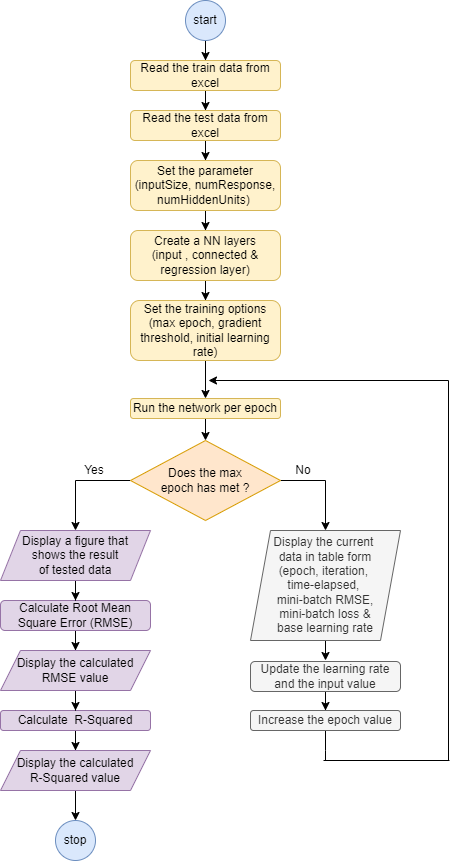

The diagram above was exported from draw.io. Its source (the exported page's mxGraphModel, read from the mxfile embedded in the PNG):
<mxGraphModel dx="573" dy="983" grid="1" gridSize="10" guides="1" tooltips="1" connect="1" arrows="1" fold="1" page="1" pageScale="1" pageWidth="827" pageHeight="1169" math="0" shadow="0">
  <root>
    <mxCell id="WIyWlLk6GJQsqaUBKTNV-0" />
    <mxCell id="WIyWlLk6GJQsqaUBKTNV-1" parent="WIyWlLk6GJQsqaUBKTNV-0" />
    <mxCell id="G1v8DSd4pgDohbF13QBu-19" style="edgeStyle=orthogonalEdgeStyle;rounded=0;orthogonalLoop=1;jettySize=auto;html=1;" edge="1" parent="WIyWlLk6GJQsqaUBKTNV-1" source="G1v8DSd4pgDohbF13QBu-0" target="G1v8DSd4pgDohbF13QBu-2">
      <mxGeometry relative="1" as="geometry" />
    </mxCell>
    <mxCell id="G1v8DSd4pgDohbF13QBu-0" value="start" style="ellipse;whiteSpace=wrap;html=1;aspect=fixed;fillColor=#dae8fc;strokeColor=#6c8ebf;" vertex="1" parent="WIyWlLk6GJQsqaUBKTNV-1">
      <mxGeometry x="215" y="20" width="40" height="40" as="geometry" />
    </mxCell>
    <mxCell id="G1v8DSd4pgDohbF13QBu-1" value="stop" style="ellipse;whiteSpace=wrap;html=1;aspect=fixed;fillColor=#dae8fc;strokeColor=#6c8ebf;" vertex="1" parent="WIyWlLk6GJQsqaUBKTNV-1">
      <mxGeometry x="85" y="840" width="40" height="40" as="geometry" />
    </mxCell>
    <mxCell id="G1v8DSd4pgDohbF13QBu-20" style="edgeStyle=orthogonalEdgeStyle;rounded=0;orthogonalLoop=1;jettySize=auto;html=1;entryX=0.5;entryY=0;entryDx=0;entryDy=0;" edge="1" parent="WIyWlLk6GJQsqaUBKTNV-1" source="G1v8DSd4pgDohbF13QBu-2" target="G1v8DSd4pgDohbF13QBu-3">
      <mxGeometry relative="1" as="geometry" />
    </mxCell>
    <mxCell id="G1v8DSd4pgDohbF13QBu-2" value="Read the train data from excel" style="rounded=1;whiteSpace=wrap;html=1;fontSize=12;glass=0;strokeWidth=1;shadow=0;fillColor=#fff2cc;strokeColor=#d6b656;" vertex="1" parent="WIyWlLk6GJQsqaUBKTNV-1">
      <mxGeometry x="160" y="80" width="150" height="30" as="geometry" />
    </mxCell>
    <mxCell id="G1v8DSd4pgDohbF13QBu-22" style="edgeStyle=orthogonalEdgeStyle;rounded=0;orthogonalLoop=1;jettySize=auto;html=1;entryX=0.5;entryY=0;entryDx=0;entryDy=0;" edge="1" parent="WIyWlLk6GJQsqaUBKTNV-1" source="G1v8DSd4pgDohbF13QBu-3" target="G1v8DSd4pgDohbF13QBu-4">
      <mxGeometry relative="1" as="geometry" />
    </mxCell>
    <mxCell id="G1v8DSd4pgDohbF13QBu-3" value="Read the test data from excel" style="rounded=1;whiteSpace=wrap;html=1;fontSize=12;glass=0;strokeWidth=1;shadow=0;fillColor=#fff2cc;strokeColor=#d6b656;" vertex="1" parent="WIyWlLk6GJQsqaUBKTNV-1">
      <mxGeometry x="160" y="130" width="150" height="30" as="geometry" />
    </mxCell>
    <mxCell id="G1v8DSd4pgDohbF13QBu-24" style="edgeStyle=orthogonalEdgeStyle;rounded=0;orthogonalLoop=1;jettySize=auto;html=1;entryX=0.5;entryY=0;entryDx=0;entryDy=0;" edge="1" parent="WIyWlLk6GJQsqaUBKTNV-1" source="G1v8DSd4pgDohbF13QBu-4" target="G1v8DSd4pgDohbF13QBu-5">
      <mxGeometry relative="1" as="geometry" />
    </mxCell>
    <mxCell id="G1v8DSd4pgDohbF13QBu-4" value="Set the parameter&lt;br&gt;(inputSize, numResponse, numHiddenUnits)&amp;nbsp;" style="rounded=1;whiteSpace=wrap;html=1;fontSize=12;glass=0;strokeWidth=1;shadow=0;fillColor=#fff2cc;strokeColor=#d6b656;" vertex="1" parent="WIyWlLk6GJQsqaUBKTNV-1">
      <mxGeometry x="160" y="180" width="150" height="50" as="geometry" />
    </mxCell>
    <mxCell id="G1v8DSd4pgDohbF13QBu-25" style="edgeStyle=orthogonalEdgeStyle;rounded=0;orthogonalLoop=1;jettySize=auto;html=1;entryX=0.5;entryY=0;entryDx=0;entryDy=0;" edge="1" parent="WIyWlLk6GJQsqaUBKTNV-1" source="G1v8DSd4pgDohbF13QBu-5" target="G1v8DSd4pgDohbF13QBu-6">
      <mxGeometry relative="1" as="geometry" />
    </mxCell>
    <mxCell id="G1v8DSd4pgDohbF13QBu-5" value="Create a NN layers&lt;br&gt;(input , connected &amp;amp; regression layer)" style="rounded=1;whiteSpace=wrap;html=1;fontSize=12;glass=0;strokeWidth=1;shadow=0;fillColor=#fff2cc;strokeColor=#d6b656;" vertex="1" parent="WIyWlLk6GJQsqaUBKTNV-1">
      <mxGeometry x="160" y="250" width="150" height="50" as="geometry" />
    </mxCell>
    <mxCell id="G1v8DSd4pgDohbF13QBu-26" style="edgeStyle=orthogonalEdgeStyle;rounded=0;orthogonalLoop=1;jettySize=auto;html=1;entryX=0.5;entryY=0;entryDx=0;entryDy=0;" edge="1" parent="WIyWlLk6GJQsqaUBKTNV-1" source="G1v8DSd4pgDohbF13QBu-6" target="G1v8DSd4pgDohbF13QBu-7">
      <mxGeometry relative="1" as="geometry" />
    </mxCell>
    <mxCell id="G1v8DSd4pgDohbF13QBu-6" value="Set the training options&lt;br&gt;(max epoch, gradient threshold, initial learning rate)" style="rounded=1;whiteSpace=wrap;html=1;fontSize=12;glass=0;strokeWidth=1;shadow=0;fillColor=#fff2cc;strokeColor=#d6b656;" vertex="1" parent="WIyWlLk6GJQsqaUBKTNV-1">
      <mxGeometry x="160" y="320" width="150" height="60" as="geometry" />
    </mxCell>
    <mxCell id="G1v8DSd4pgDohbF13QBu-27" style="edgeStyle=orthogonalEdgeStyle;rounded=0;orthogonalLoop=1;jettySize=auto;html=1;entryX=0.5;entryY=0;entryDx=0;entryDy=0;" edge="1" parent="WIyWlLk6GJQsqaUBKTNV-1" source="G1v8DSd4pgDohbF13QBu-7" target="G1v8DSd4pgDohbF13QBu-11">
      <mxGeometry relative="1" as="geometry" />
    </mxCell>
    <mxCell id="G1v8DSd4pgDohbF13QBu-7" value="Run the network per epoch" style="rounded=1;whiteSpace=wrap;html=1;fontSize=12;glass=0;strokeWidth=1;shadow=0;fillColor=#fff2cc;strokeColor=#d6b656;" vertex="1" parent="WIyWlLk6GJQsqaUBKTNV-1">
      <mxGeometry x="160" y="418" width="150" height="20" as="geometry" />
    </mxCell>
    <mxCell id="G1v8DSd4pgDohbF13QBu-33" style="edgeStyle=orthogonalEdgeStyle;rounded=0;orthogonalLoop=1;jettySize=auto;html=1;entryX=0.5;entryY=0;entryDx=0;entryDy=0;" edge="1" parent="WIyWlLk6GJQsqaUBKTNV-1" source="G1v8DSd4pgDohbF13QBu-9" target="G1v8DSd4pgDohbF13QBu-15">
      <mxGeometry relative="1" as="geometry" />
    </mxCell>
    <mxCell id="G1v8DSd4pgDohbF13QBu-9" value="Calculate Root Mean Square Error (RMSE)" style="rounded=1;whiteSpace=wrap;html=1;fontSize=12;glass=0;strokeWidth=1;shadow=0;fillColor=#e1d5e7;strokeColor=#9673a6;" vertex="1" parent="WIyWlLk6GJQsqaUBKTNV-1">
      <mxGeometry x="30" y="620" width="150" height="30" as="geometry" />
    </mxCell>
    <mxCell id="G1v8DSd4pgDohbF13QBu-36" style="edgeStyle=orthogonalEdgeStyle;rounded=0;orthogonalLoop=1;jettySize=auto;html=1;entryX=0.5;entryY=0;entryDx=0;entryDy=0;" edge="1" parent="WIyWlLk6GJQsqaUBKTNV-1" source="G1v8DSd4pgDohbF13QBu-10" target="G1v8DSd4pgDohbF13QBu-16">
      <mxGeometry relative="1" as="geometry" />
    </mxCell>
    <mxCell id="G1v8DSd4pgDohbF13QBu-10" value="Calculate&amp;nbsp; R-Squared" style="rounded=1;whiteSpace=wrap;html=1;fontSize=12;glass=0;strokeWidth=1;shadow=0;fillColor=#e1d5e7;strokeColor=#9673a6;" vertex="1" parent="WIyWlLk6GJQsqaUBKTNV-1">
      <mxGeometry x="30" y="730" width="150" height="20" as="geometry" />
    </mxCell>
    <mxCell id="G1v8DSd4pgDohbF13QBu-31" style="edgeStyle=orthogonalEdgeStyle;rounded=0;orthogonalLoop=1;jettySize=auto;html=1;entryX=0.5;entryY=0;entryDx=0;entryDy=0;" edge="1" parent="WIyWlLk6GJQsqaUBKTNV-1" source="G1v8DSd4pgDohbF13QBu-11" target="G1v8DSd4pgDohbF13QBu-12">
      <mxGeometry relative="1" as="geometry">
        <Array as="points">
          <mxPoint x="105" y="500" />
        </Array>
      </mxGeometry>
    </mxCell>
    <mxCell id="G1v8DSd4pgDohbF13QBu-38" style="edgeStyle=orthogonalEdgeStyle;rounded=0;orthogonalLoop=1;jettySize=auto;html=1;entryX=0.5;entryY=0;entryDx=0;entryDy=0;" edge="1" parent="WIyWlLk6GJQsqaUBKTNV-1" source="G1v8DSd4pgDohbF13QBu-11" target="G1v8DSd4pgDohbF13QBu-17">
      <mxGeometry relative="1" as="geometry">
        <Array as="points">
          <mxPoint x="355" y="500" />
        </Array>
      </mxGeometry>
    </mxCell>
    <mxCell id="G1v8DSd4pgDohbF13QBu-11" value="Does the max &lt;br&gt;epoch has met ?" style="rhombus;whiteSpace=wrap;html=1;fillColor=#ffe6cc;strokeColor=#d79b00;" vertex="1" parent="WIyWlLk6GJQsqaUBKTNV-1">
      <mxGeometry x="160" y="460" width="150" height="80" as="geometry" />
    </mxCell>
    <mxCell id="G1v8DSd4pgDohbF13QBu-32" style="edgeStyle=orthogonalEdgeStyle;rounded=0;orthogonalLoop=1;jettySize=auto;html=1;entryX=0.5;entryY=0;entryDx=0;entryDy=0;" edge="1" parent="WIyWlLk6GJQsqaUBKTNV-1" source="G1v8DSd4pgDohbF13QBu-12" target="G1v8DSd4pgDohbF13QBu-9">
      <mxGeometry relative="1" as="geometry" />
    </mxCell>
    <mxCell id="G1v8DSd4pgDohbF13QBu-12" value="Display a figure that&lt;br&gt;shows the result&lt;br&gt;of tested data" style="shape=parallelogram;perimeter=parallelogramPerimeter;whiteSpace=wrap;html=1;fixedSize=1;fillColor=#e1d5e7;strokeColor=#9673a6;" vertex="1" parent="WIyWlLk6GJQsqaUBKTNV-1">
      <mxGeometry x="30" y="550" width="150" height="50" as="geometry" />
    </mxCell>
    <mxCell id="G1v8DSd4pgDohbF13QBu-30" style="edgeStyle=orthogonalEdgeStyle;rounded=0;orthogonalLoop=1;jettySize=auto;html=1;entryX=0.5;entryY=0;entryDx=0;entryDy=0;" edge="1" parent="WIyWlLk6GJQsqaUBKTNV-1" source="G1v8DSd4pgDohbF13QBu-13" target="G1v8DSd4pgDohbF13QBu-14">
      <mxGeometry relative="1" as="geometry" />
    </mxCell>
    <mxCell id="G1v8DSd4pgDohbF13QBu-13" value="Update the learning rate and the input value" style="rounded=1;whiteSpace=wrap;html=1;fontSize=12;glass=0;strokeWidth=1;shadow=0;fillColor=#f5f5f5;fontColor=#333333;strokeColor=#666666;" vertex="1" parent="WIyWlLk6GJQsqaUBKTNV-1">
      <mxGeometry x="280" y="681" width="150" height="30" as="geometry" />
    </mxCell>
    <mxCell id="G1v8DSd4pgDohbF13QBu-41" style="edgeStyle=orthogonalEdgeStyle;rounded=0;orthogonalLoop=1;jettySize=auto;html=1;endArrow=none;endFill=0;" edge="1" parent="WIyWlLk6GJQsqaUBKTNV-1" source="G1v8DSd4pgDohbF13QBu-14">
      <mxGeometry relative="1" as="geometry">
        <mxPoint x="355" y="780" as="targetPoint" />
      </mxGeometry>
    </mxCell>
    <mxCell id="G1v8DSd4pgDohbF13QBu-14" value="Increase the epoch value" style="rounded=1;whiteSpace=wrap;html=1;fontSize=12;glass=0;strokeWidth=1;shadow=0;fillColor=#f5f5f5;fontColor=#333333;strokeColor=#666666;" vertex="1" parent="WIyWlLk6GJQsqaUBKTNV-1">
      <mxGeometry x="280" y="730" width="150" height="20" as="geometry" />
    </mxCell>
    <mxCell id="G1v8DSd4pgDohbF13QBu-35" style="edgeStyle=orthogonalEdgeStyle;rounded=0;orthogonalLoop=1;jettySize=auto;html=1;entryX=0.5;entryY=0;entryDx=0;entryDy=0;" edge="1" parent="WIyWlLk6GJQsqaUBKTNV-1" source="G1v8DSd4pgDohbF13QBu-15" target="G1v8DSd4pgDohbF13QBu-10">
      <mxGeometry relative="1" as="geometry" />
    </mxCell>
    <mxCell id="G1v8DSd4pgDohbF13QBu-15" value="Display the calculated RMSE value" style="shape=parallelogram;perimeter=parallelogramPerimeter;whiteSpace=wrap;html=1;fixedSize=1;fillColor=#e1d5e7;strokeColor=#9673a6;" vertex="1" parent="WIyWlLk6GJQsqaUBKTNV-1">
      <mxGeometry x="30" y="670" width="150" height="40" as="geometry" />
    </mxCell>
    <mxCell id="G1v8DSd4pgDohbF13QBu-37" style="edgeStyle=orthogonalEdgeStyle;rounded=0;orthogonalLoop=1;jettySize=auto;html=1;entryX=0.5;entryY=0;entryDx=0;entryDy=0;" edge="1" parent="WIyWlLk6GJQsqaUBKTNV-1" source="G1v8DSd4pgDohbF13QBu-16" target="G1v8DSd4pgDohbF13QBu-1">
      <mxGeometry relative="1" as="geometry" />
    </mxCell>
    <mxCell id="G1v8DSd4pgDohbF13QBu-16" value="Display the calculated&lt;br&gt;R-Squared value" style="shape=parallelogram;perimeter=parallelogramPerimeter;whiteSpace=wrap;html=1;fixedSize=1;fillColor=#e1d5e7;strokeColor=#9673a6;" vertex="1" parent="WIyWlLk6GJQsqaUBKTNV-1">
      <mxGeometry x="30" y="770" width="150" height="40" as="geometry" />
    </mxCell>
    <mxCell id="G1v8DSd4pgDohbF13QBu-29" style="edgeStyle=orthogonalEdgeStyle;rounded=0;orthogonalLoop=1;jettySize=auto;html=1;" edge="1" parent="WIyWlLk6GJQsqaUBKTNV-1" source="G1v8DSd4pgDohbF13QBu-17">
      <mxGeometry relative="1" as="geometry">
        <mxPoint x="354.9999999999999" y="680" as="targetPoint" />
      </mxGeometry>
    </mxCell>
    <mxCell id="G1v8DSd4pgDohbF13QBu-17" value="Display the current&amp;nbsp; &lt;br&gt;data in table form&lt;br&gt;(epoch, iteration,&amp;nbsp;&lt;br&gt;time-elapsed,&amp;nbsp;&lt;br&gt;mini-batch RMSE,&lt;br&gt;mini-batch loss &amp;amp;&lt;br&gt;base learning rate" style="shape=parallelogram;perimeter=parallelogramPerimeter;whiteSpace=wrap;html=1;fixedSize=1;fillColor=#f5f5f5;fontColor=#333333;strokeColor=#666666;" vertex="1" parent="WIyWlLk6GJQsqaUBKTNV-1">
      <mxGeometry x="280" y="550" width="150" height="110" as="geometry" />
    </mxCell>
    <mxCell id="G1v8DSd4pgDohbF13QBu-40" value="" style="endArrow=none;html=1;rounded=0;" edge="1" parent="WIyWlLk6GJQsqaUBKTNV-1">
      <mxGeometry width="50" height="50" relative="1" as="geometry">
        <mxPoint x="353" y="780" as="sourcePoint" />
        <mxPoint x="479" y="780" as="targetPoint" />
      </mxGeometry>
    </mxCell>
    <mxCell id="G1v8DSd4pgDohbF13QBu-42" value="" style="endArrow=none;html=1;rounded=0;" edge="1" parent="WIyWlLk6GJQsqaUBKTNV-1">
      <mxGeometry width="50" height="50" relative="1" as="geometry">
        <mxPoint x="478" y="780" as="sourcePoint" />
        <mxPoint x="478" y="400" as="targetPoint" />
      </mxGeometry>
    </mxCell>
    <mxCell id="G1v8DSd4pgDohbF13QBu-43" value="" style="endArrow=classic;html=1;rounded=0;" edge="1" parent="WIyWlLk6GJQsqaUBKTNV-1">
      <mxGeometry width="50" height="50" relative="1" as="geometry">
        <mxPoint x="478" y="400" as="sourcePoint" />
        <mxPoint x="238" y="400" as="targetPoint" />
      </mxGeometry>
    </mxCell>
    <mxCell id="G1v8DSd4pgDohbF13QBu-44" value="No" style="text;html=1;strokeColor=none;fillColor=none;align=center;verticalAlign=middle;whiteSpace=wrap;rounded=0;" vertex="1" parent="WIyWlLk6GJQsqaUBKTNV-1">
      <mxGeometry x="303" y="475" width="60" height="30" as="geometry" />
    </mxCell>
    <mxCell id="G1v8DSd4pgDohbF13QBu-45" value="Yes" style="text;html=1;strokeColor=none;fillColor=none;align=center;verticalAlign=middle;whiteSpace=wrap;rounded=0;" vertex="1" parent="WIyWlLk6GJQsqaUBKTNV-1">
      <mxGeometry x="94" y="475" width="60" height="30" as="geometry" />
    </mxCell>
  </root>
</mxGraphModel>